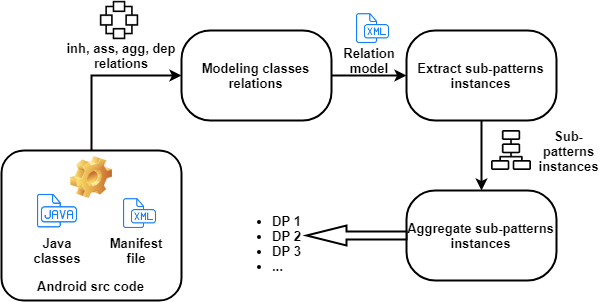

The diagram above was exported from draw.io. Its source (the exported page's mxGraphModel, read from the mxfile embedded in the PNG):
<mxGraphModel dx="868" dy="403" grid="1" gridSize="10" guides="1" tooltips="1" connect="1" arrows="1" fold="1" page="1" pageScale="1" pageWidth="850" pageHeight="1100" math="0" shadow="0">
  <root>
    <mxCell id="0" />
    <mxCell id="1" parent="0" />
    <mxCell id="mWgBt1KXL4m6rBDLhvdF-16" style="edgeStyle=orthogonalEdgeStyle;rounded=0;orthogonalLoop=1;jettySize=auto;html=1;entryX=0;entryY=0.5;entryDx=0;entryDy=0;fontStyle=1;strokeWidth=2;spacing=1;fontSize=13;" parent="1" source="mWgBt1KXL4m6rBDLhvdF-1" target="mWgBt1KXL4m6rBDLhvdF-14" edge="1">
      <mxGeometry relative="1" as="geometry" />
    </mxCell>
    <mxCell id="mWgBt1KXL4m6rBDLhvdF-1" value="Android src code" style="label;whiteSpace=wrap;html=1;align=center;verticalAlign=bottom;spacingLeft=0;spacingBottom=4;imageAlign=center;imageVerticalAlign=top;image=img/clipart/Gear_128x128.png;fontStyle=1;strokeWidth=2;spacing=1;fontSize=13;" parent="1" vertex="1">
      <mxGeometry x="20" y="170" width="180" height="150" as="geometry" />
    </mxCell>
    <mxCell id="mWgBt1KXL4m6rBDLhvdF-12" value="Java classes" style="text;html=1;strokeColor=none;fillColor=none;align=center;verticalAlign=middle;whiteSpace=wrap;rounded=0;fontStyle=1;strokeWidth=2;spacing=1;fontSize=13;" parent="1" vertex="1">
      <mxGeometry x="56" y="260" width="40" height="20" as="geometry" />
    </mxCell>
    <mxCell id="mWgBt1KXL4m6rBDLhvdF-13" value="Manifest file" style="text;html=1;strokeColor=none;fillColor=none;align=center;verticalAlign=middle;whiteSpace=wrap;rounded=0;fontStyle=1;strokeWidth=2;spacing=1;fontSize=13;" parent="1" vertex="1">
      <mxGeometry x="135" y="260" width="40" height="20" as="geometry" />
    </mxCell>
    <mxCell id="mWgBt1KXL4m6rBDLhvdF-19" style="edgeStyle=orthogonalEdgeStyle;rounded=0;orthogonalLoop=1;jettySize=auto;html=1;exitX=1;exitY=0.5;exitDx=0;exitDy=0;entryX=0;entryY=0.5;entryDx=0;entryDy=0;fontStyle=1;strokeWidth=2;spacing=1;fontSize=13;" parent="1" source="mWgBt1KXL4m6rBDLhvdF-14" target="mWgBt1KXL4m6rBDLhvdF-18" edge="1">
      <mxGeometry relative="1" as="geometry" />
    </mxCell>
    <mxCell id="mWgBt1KXL4m6rBDLhvdF-14" value="Modeling classes relations" style="shape=ext;rounded=1;html=1;whiteSpace=wrap;arcSize=32;fontStyle=1;strokeWidth=2;spacing=1;fontSize=13;" parent="1" vertex="1">
      <mxGeometry x="200" y="50" width="150" height="90" as="geometry" />
    </mxCell>
    <mxCell id="mWgBt1KXL4m6rBDLhvdF-17" value="inh, ass, agg, dep relations" style="text;html=1;strokeColor=none;fillColor=none;align=center;verticalAlign=middle;whiteSpace=wrap;rounded=0;fontStyle=1;strokeWidth=2;spacing=1;fontSize=13;" parent="1" vertex="1">
      <mxGeometry x="85" y="65" width="110" height="20" as="geometry" />
    </mxCell>
    <mxCell id="mWgBt1KXL4m6rBDLhvdF-27" style="edgeStyle=orthogonalEdgeStyle;rounded=0;orthogonalLoop=1;jettySize=auto;html=1;exitX=0.5;exitY=1;exitDx=0;exitDy=0;entryX=0.5;entryY=0;entryDx=0;entryDy=0;fontStyle=1;strokeWidth=2;spacing=1;fontSize=13;" parent="1" source="mWgBt1KXL4m6rBDLhvdF-18" target="mWgBt1KXL4m6rBDLhvdF-26" edge="1">
      <mxGeometry relative="1" as="geometry" />
    </mxCell>
    <mxCell id="mWgBt1KXL4m6rBDLhvdF-18" value="Extract sub-patterns instances" style="shape=ext;rounded=1;html=1;whiteSpace=wrap;arcSize=32;fontStyle=1;strokeWidth=2;spacing=1;fontSize=13;" parent="1" vertex="1">
      <mxGeometry x="425" y="50" width="150" height="90" as="geometry" />
    </mxCell>
    <mxCell id="mWgBt1KXL4m6rBDLhvdF-20" value="" style="shape=image;html=1;verticalAlign=top;verticalLabelPosition=bottom;labelBackgroundColor=#ffffff;imageAspect=0;aspect=fixed;image=https://cdn1.iconfinder.com/data/icons/hawcons/32/698693-icon-102-document-file-xml-128.png;fontStyle=1;strokeWidth=2;spacing=1;fontSize=13;" parent="1" vertex="1">
      <mxGeometry x="373" y="30" width="35" height="35" as="geometry" />
    </mxCell>
    <mxCell id="mWgBt1KXL4m6rBDLhvdF-21" value="Relation model" style="text;html=1;strokeColor=none;fillColor=none;align=center;verticalAlign=middle;whiteSpace=wrap;rounded=0;fontStyle=1;strokeWidth=2;spacing=1;fontSize=13;" parent="1" vertex="1">
      <mxGeometry x="367.5" y="70" width="40" height="20" as="geometry" />
    </mxCell>
    <mxCell id="mWgBt1KXL4m6rBDLhvdF-23" value="" style="shape=image;html=1;verticalAlign=top;verticalLabelPosition=bottom;labelBackgroundColor=#ffffff;imageAspect=0;aspect=fixed;image=https://cdn1.iconfinder.com/data/icons/hawcons/32/698693-icon-102-document-file-xml-128.png;fontStyle=1;strokeWidth=2;spacing=1;fontSize=13;" parent="1" vertex="1">
      <mxGeometry x="140" y="215" width="35" height="35" as="geometry" />
    </mxCell>
    <mxCell id="mWgBt1KXL4m6rBDLhvdF-24" value="" style="shape=image;html=1;verticalAlign=top;verticalLabelPosition=bottom;labelBackgroundColor=#ffffff;imageAspect=0;aspect=fixed;image=https://cdn1.iconfinder.com/data/icons/hawcons/32/698357-icon-78-document-file-java-128.png;fontStyle=1;strokeWidth=2;spacing=1;fontSize=13;" parent="1" vertex="1">
      <mxGeometry x="56" y="210" width="40" height="40" as="geometry" />
    </mxCell>
    <mxCell id="mWgBt1KXL4m6rBDLhvdF-26" value="Aggregate sub-patterns instances" style="shape=ext;rounded=1;html=1;whiteSpace=wrap;arcSize=32;fontStyle=1;strokeWidth=2;spacing=1;fontSize=13;" parent="1" vertex="1">
      <mxGeometry x="425" y="210" width="150" height="90" as="geometry" />
    </mxCell>
    <mxCell id="mWgBt1KXL4m6rBDLhvdF-28" value="" style="shape=image;html=1;verticalAlign=top;verticalLabelPosition=bottom;labelBackgroundColor=#ffffff;imageAspect=0;aspect=fixed;image=https://cdn3.iconfinder.com/data/icons/essential-pack-2/48/23-Graph-128.png;fontStyle=1;strokeWidth=2;spacing=1;fontSize=13;" parent="1" vertex="1">
      <mxGeometry x="510" y="150" width="40" height="40" as="geometry" />
    </mxCell>
    <mxCell id="mWgBt1KXL4m6rBDLhvdF-29" value="Sub-patterns instances" style="text;html=1;strokeColor=none;fillColor=none;align=center;verticalAlign=middle;whiteSpace=wrap;rounded=0;fontStyle=1;strokeWidth=2;spacing=1;fontSize=13;" parent="1" vertex="1">
      <mxGeometry x="550" y="160" width="75" height="20" as="geometry" />
    </mxCell>
    <mxCell id="mWgBt1KXL4m6rBDLhvdF-30" value="&lt;ul style=&quot;font-size: 13px;&quot;&gt;&lt;li style=&quot;font-size: 13px;&quot;&gt;DP 1&lt;/li&gt;&lt;li style=&quot;font-size: 13px;&quot;&gt;DP 2&lt;/li&gt;&lt;li style=&quot;font-size: 13px;&quot;&gt;DP 3&lt;/li&gt;&lt;li style=&quot;font-size: 13px;&quot;&gt;...&lt;/li&gt;&lt;/ul&gt;" style="text;strokeColor=none;fillColor=none;html=1;whiteSpace=wrap;verticalAlign=middle;overflow=hidden;fontStyle=1;strokeWidth=2;spacing=1;fontSize=13;" parent="1" vertex="1">
      <mxGeometry x="250" y="220" width="100" height="80" as="geometry" />
    </mxCell>
    <mxCell id="mWgBt1KXL4m6rBDLhvdF-34" value="" style="html=1;shadow=0;dashed=0;align=center;verticalAlign=middle;shape=mxgraph.arrows2.arrow;dy=0.6;dx=40;flipH=1;notch=0;fontStyle=1;strokeWidth=2;spacing=1;fontSize=13;" parent="1" vertex="1">
      <mxGeometry x="325" y="245" width="100" height="20" as="geometry" />
    </mxCell>
    <mxCell id="4OI_udxg_THXFYVLXy6c-6" value="" style="shape=image;html=1;verticalAlign=top;verticalLabelPosition=bottom;labelBackgroundColor=#ffffff;imageAspect=0;aspect=fixed;image=https://cdn2.iconfinder.com/data/icons/essential-web-5/50/network-connection-relationship-matrix-system-128.png;imageBorder=none;spacing=1;fontSize=13;" vertex="1" parent="1">
      <mxGeometry x="118" y="20" width="40" height="40" as="geometry" />
    </mxCell>
  </root>
</mxGraphModel>